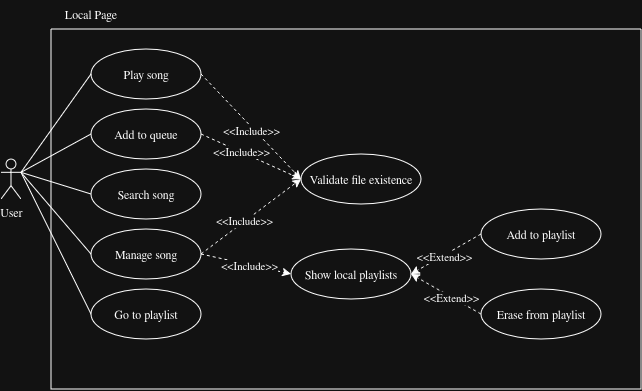

The diagram above was exported from draw.io. Its source (the exported page's mxGraphModel, read from the mxfile embedded in the PNG):
<mxGraphModel dx="937" dy="558" grid="1" gridSize="10" guides="1" tooltips="1" connect="1" arrows="1" fold="1" page="1" pageScale="1" pageWidth="827" pageHeight="1169" math="0" shadow="0">
  <root>
    <mxCell id="0" />
    <mxCell id="1" parent="0" />
    <mxCell id="KC3-CQMcjQhDIh30h0Vb-149" edge="1" parent="1" source="KC3-CQMcjQhDIh30h0Vb-153" style="rounded=0;orthogonalLoop=1;jettySize=auto;html=1;exitX=1;exitY=0.3333333333333333;exitDx=0;exitDy=0;exitPerimeter=0;entryX=0;entryY=0.5;entryDx=0;entryDy=0;endArrow=none;endFill=0;" target="KC3-CQMcjQhDIh30h0Vb-161">
      <mxGeometry relative="1" as="geometry" />
    </mxCell>
    <mxCell id="KC3-CQMcjQhDIh30h0Vb-150" edge="1" parent="1" source="KC3-CQMcjQhDIh30h0Vb-153" style="rounded=0;orthogonalLoop=1;jettySize=auto;html=1;exitX=1;exitY=0.3333333333333333;exitDx=0;exitDy=0;exitPerimeter=0;entryX=0;entryY=0.5;entryDx=0;entryDy=0;endArrow=none;endFill=0;" target="KC3-CQMcjQhDIh30h0Vb-173">
      <mxGeometry relative="1" as="geometry" />
    </mxCell>
    <mxCell id="KC3-CQMcjQhDIh30h0Vb-151" edge="1" parent="1" source="KC3-CQMcjQhDIh30h0Vb-153" style="rounded=0;orthogonalLoop=1;jettySize=auto;html=1;exitX=1;exitY=0.3333333333333333;exitDx=0;exitDy=0;exitPerimeter=0;entryX=0;entryY=0.5;entryDx=0;entryDy=0;endArrow=none;endFill=0;" target="KC3-CQMcjQhDIh30h0Vb-176">
      <mxGeometry relative="1" as="geometry" />
    </mxCell>
    <mxCell id="KC3-CQMcjQhDIh30h0Vb-152" edge="1" parent="1" source="KC3-CQMcjQhDIh30h0Vb-153" style="rounded=0;orthogonalLoop=1;jettySize=auto;html=1;exitX=1;exitY=0.3333333333333333;exitDx=0;exitDy=0;exitPerimeter=0;entryX=0;entryY=0.5;entryDx=0;entryDy=0;endArrow=none;endFill=0;" target="KC3-CQMcjQhDIh30h0Vb-177">
      <mxGeometry relative="1" as="geometry" />
    </mxCell>
    <mxCell id="KC3-CQMcjQhDIh30h0Vb-153" parent="1" style="shape=umlActor;verticalLabelPosition=bottom;verticalAlign=top;html=1;outlineConnect=0;" value="User" vertex="1">
      <mxGeometry height="40" width="20" x="49.998571428571324" y="190.00285714285712" as="geometry" />
    </mxCell>
    <mxCell id="KC3-CQMcjQhDIh30h0Vb-154" parent="1" style="text;html=1;whiteSpace=wrap;strokeColor=none;fillColor=none;align=center;verticalAlign=middle;rounded=0;" value="Local Page" vertex="1">
      <mxGeometry height="30" width="60" x="109.99857142857132" y="30.00285714285711" as="geometry" />
    </mxCell>
    <mxCell id="KC3-CQMcjQhDIh30h0Vb-155" edge="1" parent="1" source="KC3-CQMcjQhDIh30h0Vb-157" style="rounded=0;orthogonalLoop=1;jettySize=auto;html=1;exitX=1;exitY=0.5;exitDx=0;exitDy=0;entryX=0;entryY=0.5;entryDx=0;entryDy=0;dashed=1;" target="KC3-CQMcjQhDIh30h0Vb-164">
      <mxGeometry relative="1" as="geometry" />
    </mxCell>
    <mxCell id="KC3-CQMcjQhDIh30h0Vb-156" connectable="0" parent="KC3-CQMcjQhDIh30h0Vb-155" style="edgeLabel;html=1;align=center;verticalAlign=middle;resizable=0;points=[];" value="&amp;lt;&amp;lt;Include&amp;gt;&amp;gt;" vertex="1">
      <mxGeometry relative="1" x="0.0333" y="-3" as="geometry">
        <mxPoint as="offset" />
      </mxGeometry>
    </mxCell>
    <mxCell id="KC3-CQMcjQhDIh30h0Vb-157" parent="1" style="ellipse;whiteSpace=wrap;html=1;" value="Play song" vertex="1">
      <mxGeometry height="50" width="110" x="139.99857142857132" y="80.00285714285711" as="geometry" />
    </mxCell>
    <mxCell id="KC3-CQMcjQhDIh30h0Vb-158" edge="1" parent="1" source="KC3-CQMcjQhDIh30h0Vb-153" style="rounded=0;orthogonalLoop=1;jettySize=auto;html=1;exitX=1;exitY=0.3333333333333333;exitDx=0;exitDy=0;exitPerimeter=0;entryX=0;entryY=0.5;entryDx=0;entryDy=0;endArrow=none;endFill=0;" target="KC3-CQMcjQhDIh30h0Vb-157">
      <mxGeometry relative="1" as="geometry" />
    </mxCell>
    <mxCell id="KC3-CQMcjQhDIh30h0Vb-159" edge="1" parent="1" source="KC3-CQMcjQhDIh30h0Vb-161" style="rounded=0;orthogonalLoop=1;jettySize=auto;html=1;exitX=1;exitY=0.5;exitDx=0;exitDy=0;entryX=0;entryY=0.5;entryDx=0;entryDy=0;dashed=1;" target="KC3-CQMcjQhDIh30h0Vb-164">
      <mxGeometry relative="1" as="geometry" />
    </mxCell>
    <mxCell id="KC3-CQMcjQhDIh30h0Vb-160" connectable="0" parent="KC3-CQMcjQhDIh30h0Vb-159" style="edgeLabel;html=1;align=center;verticalAlign=middle;resizable=0;points=[];" value="&amp;lt;&amp;lt;Include&amp;gt;&amp;gt;" vertex="1">
      <mxGeometry relative="1" x="-0.202" as="geometry">
        <mxPoint as="offset" />
      </mxGeometry>
    </mxCell>
    <mxCell id="KC3-CQMcjQhDIh30h0Vb-161" parent="1" style="ellipse;whiteSpace=wrap;html=1;" value="Add to queue" vertex="1">
      <mxGeometry height="50" width="110" x="139.99857142857132" y="140.00285714285712" as="geometry" />
    </mxCell>
    <mxCell id="KC3-CQMcjQhDIh30h0Vb-162" edge="1" parent="1" source="KC3-CQMcjQhDIh30h0Vb-173" style="rounded=0;orthogonalLoop=1;jettySize=auto;html=1;exitX=1;exitY=0.5;exitDx=0;exitDy=0;entryX=0;entryY=0.5;entryDx=0;entryDy=0;dashed=1;" target="KC3-CQMcjQhDIh30h0Vb-164">
      <mxGeometry relative="1" as="geometry" />
    </mxCell>
    <mxCell id="KC3-CQMcjQhDIh30h0Vb-163" connectable="0" parent="KC3-CQMcjQhDIh30h0Vb-162" style="edgeLabel;html=1;align=center;verticalAlign=middle;resizable=0;points=[];" value="&amp;lt;&amp;lt;Include&amp;gt;&amp;gt;" vertex="1">
      <mxGeometry relative="1" x="-0.1329" y="1" as="geometry">
        <mxPoint as="offset" />
      </mxGeometry>
    </mxCell>
    <mxCell id="KC3-CQMcjQhDIh30h0Vb-164" parent="1" style="ellipse;whiteSpace=wrap;html=1;" value="Validate file existence" vertex="1">
      <mxGeometry height="50" width="120" x="349.9985714285713" y="185.00285714285712" as="geometry" />
    </mxCell>
    <mxCell id="KC3-CQMcjQhDIh30h0Vb-165" parent="1" style="swimlane;startSize=0;" value="" vertex="1">
      <mxGeometry height="360" width="590" x="99.99857142857132" y="60.00285714285711" as="geometry" />
    </mxCell>
    <mxCell id="KC3-CQMcjQhDIh30h0Vb-166" edge="1" parent="KC3-CQMcjQhDIh30h0Vb-165" source="KC3-CQMcjQhDIh30h0Vb-168" style="rounded=0;orthogonalLoop=1;jettySize=auto;html=1;exitX=0;exitY=0.5;exitDx=0;exitDy=0;entryX=1;entryY=0.5;entryDx=0;entryDy=0;dashed=1;" target="KC3-CQMcjQhDIh30h0Vb-172">
      <mxGeometry relative="1" as="geometry" />
    </mxCell>
    <mxCell id="KC3-CQMcjQhDIh30h0Vb-167" connectable="0" parent="KC3-CQMcjQhDIh30h0Vb-166" style="edgeLabel;html=1;align=center;verticalAlign=middle;resizable=0;points=[];" value="&amp;lt;&amp;lt;Extend&amp;gt;&amp;gt;" vertex="1">
      <mxGeometry relative="1" x="0.083" y="1" as="geometry">
        <mxPoint as="offset" />
      </mxGeometry>
    </mxCell>
    <mxCell id="KC3-CQMcjQhDIh30h0Vb-168" parent="KC3-CQMcjQhDIh30h0Vb-165" style="ellipse;whiteSpace=wrap;html=1;" value="Add to playlist" vertex="1">
      <mxGeometry height="50" width="120" x="430" y="180" as="geometry" />
    </mxCell>
    <mxCell id="KC3-CQMcjQhDIh30h0Vb-169" edge="1" parent="KC3-CQMcjQhDIh30h0Vb-165" source="KC3-CQMcjQhDIh30h0Vb-171" style="rounded=0;orthogonalLoop=1;jettySize=auto;html=1;exitX=0;exitY=0.5;exitDx=0;exitDy=0;entryX=1;entryY=0.5;entryDx=0;entryDy=0;dashed=1;" target="KC3-CQMcjQhDIh30h0Vb-172">
      <mxGeometry relative="1" as="geometry" />
    </mxCell>
    <mxCell id="KC3-CQMcjQhDIh30h0Vb-170" connectable="0" parent="KC3-CQMcjQhDIh30h0Vb-169" style="edgeLabel;html=1;align=center;verticalAlign=middle;resizable=0;points=[];" value="&amp;lt;&amp;lt;Extend&amp;gt;&amp;gt;" vertex="1">
      <mxGeometry relative="1" x="-0.1457" y="1" as="geometry">
        <mxPoint as="offset" />
      </mxGeometry>
    </mxCell>
    <mxCell id="KC3-CQMcjQhDIh30h0Vb-171" parent="KC3-CQMcjQhDIh30h0Vb-165" style="ellipse;whiteSpace=wrap;html=1;" value="Erase from playlist" vertex="1">
      <mxGeometry height="50" width="120" x="430" y="260" as="geometry" />
    </mxCell>
    <mxCell id="KC3-CQMcjQhDIh30h0Vb-172" parent="KC3-CQMcjQhDIh30h0Vb-165" style="ellipse;whiteSpace=wrap;html=1;" value="Show local playlists" vertex="1">
      <mxGeometry height="50" width="120" x="240" y="220" as="geometry" />
    </mxCell>
    <mxCell id="KC3-CQMcjQhDIh30h0Vb-173" parent="KC3-CQMcjQhDIh30h0Vb-165" style="ellipse;whiteSpace=wrap;html=1;" value="Manage song" vertex="1">
      <mxGeometry height="50" width="110" x="40" y="200" as="geometry" />
    </mxCell>
    <mxCell id="KC3-CQMcjQhDIh30h0Vb-174" edge="1" parent="KC3-CQMcjQhDIh30h0Vb-165" source="KC3-CQMcjQhDIh30h0Vb-173" style="rounded=0;orthogonalLoop=1;jettySize=auto;html=1;exitX=1;exitY=0.5;exitDx=0;exitDy=0;entryX=0;entryY=0.5;entryDx=0;entryDy=0;dashed=1;" target="KC3-CQMcjQhDIh30h0Vb-172">
      <mxGeometry relative="1" as="geometry" />
    </mxCell>
    <mxCell id="KC3-CQMcjQhDIh30h0Vb-175" connectable="0" parent="KC3-CQMcjQhDIh30h0Vb-174" style="edgeLabel;html=1;align=center;verticalAlign=middle;resizable=0;points=[];" value="&amp;lt;&amp;lt;Include&amp;gt;&amp;gt;" vertex="1">
      <mxGeometry relative="1" x="0.0629" y="-1" as="geometry">
        <mxPoint as="offset" />
      </mxGeometry>
    </mxCell>
    <mxCell id="KC3-CQMcjQhDIh30h0Vb-176" parent="KC3-CQMcjQhDIh30h0Vb-165" style="ellipse;whiteSpace=wrap;html=1;" value="Search song" vertex="1">
      <mxGeometry height="50" width="110" x="40" y="140" as="geometry" />
    </mxCell>
    <mxCell id="KC3-CQMcjQhDIh30h0Vb-177" parent="KC3-CQMcjQhDIh30h0Vb-165" style="ellipse;whiteSpace=wrap;html=1;" value="Go to playlist" vertex="1">
      <mxGeometry height="50" width="110" x="40" y="260" as="geometry" />
    </mxCell>
  </root>
</mxGraphModel>